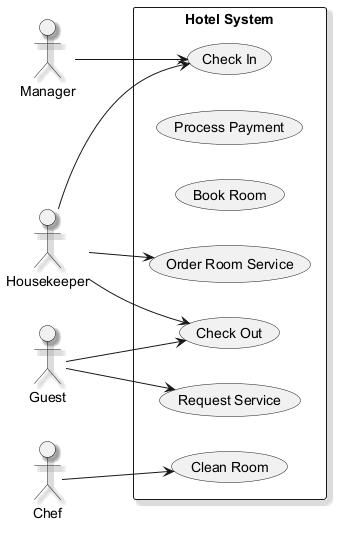

The diagram above was rendered by PlantUML. Its source (embedded in the PNG):
@startuml
skinparam backgroundColor #FFFFFF
skinparam classBackgroundColor #F1F8E9
skinparam classBorderColor #33691E
skinparam shadowing true
left to right direction
actor "Manager" as Manager
actor "Housekeeper" as Housekeeper
actor "Chef" as Chef
actor "Guest" as Guest
rectangle "Hotel System" {
  usecase "Check Out" as UC_CheckOut
  usecase "Process Payment" as UC_ProcessPayment
  usecase "Book Room" as UC_BookRoom
  usecase "Clean Room" as UC_CleanRoom
  usecase "Check In" as UC_CheckIn
  usecase "Request Service" as UC_RequestService
  usecase "Order Room Service" as UC_OrderRoomService
}
Manager --> UC_CheckIn
Housekeeper --> UC_CheckIn
Housekeeper --> UC_CheckOut
Housekeeper --> UC_OrderRoomService
Chef --> UC_CleanRoom
Guest --> UC_RequestService
Guest --> UC_CheckOut
@enduml